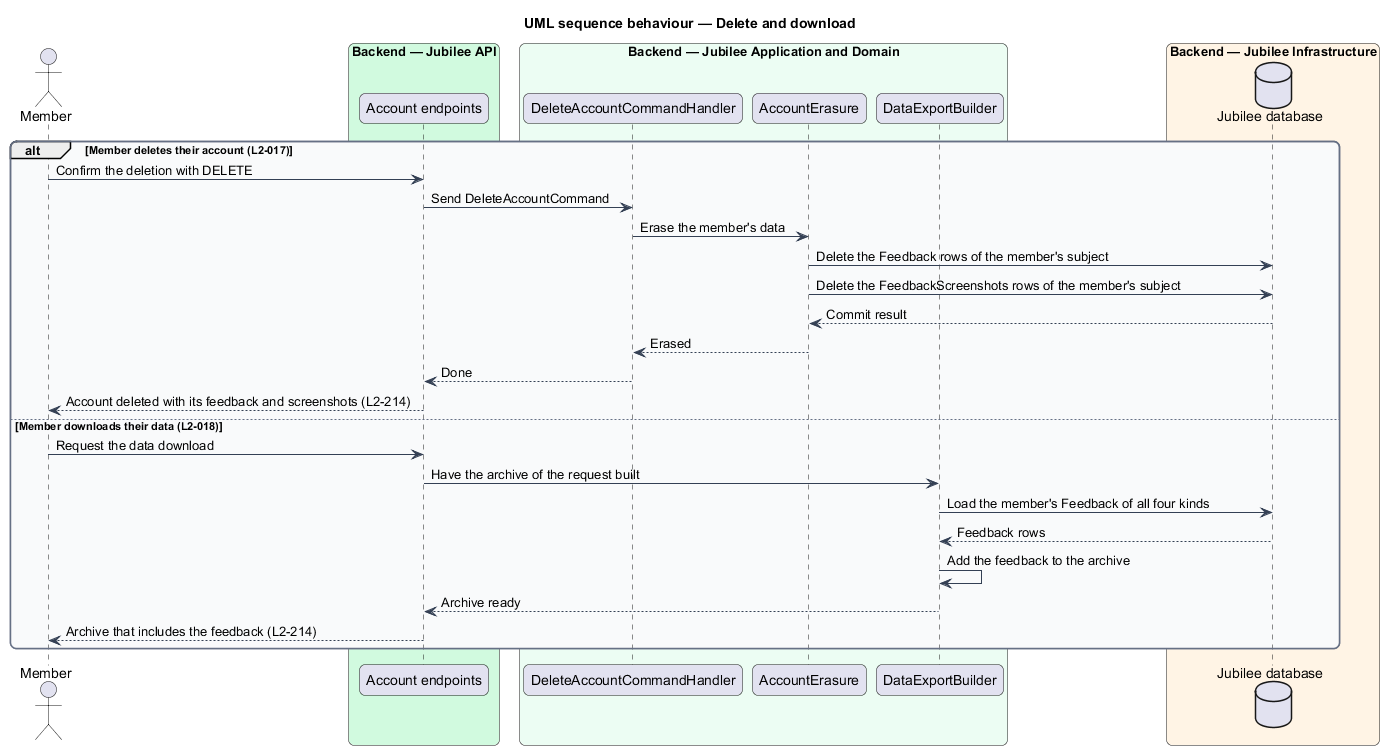

The diagram above was rendered by PlantUML. Its source (embedded in the PNG):
@startuml
title UML sequence behaviour — Delete and download
skinparam backgroundColor #FFFFFF
skinparam shadowing false
skinparam roundcorner 12
skinparam defaultFontName Arial
skinparam ArrowColor #344054
skinparam rectangle {
  BorderColor #344054
  FontColor #101828
}
skinparam package {
  BorderColor #667085
  FontColor #101828
  BackgroundColor #F9FAFB
}
actor "Member" as actor
box "Backend — Jubilee API" #D1FADF
  participant "Account endpoints" as controller
end box
box "Backend — Jubilee Application and Domain" #ECFDF3
  participant "DeleteAccountCommandHandler" as delete
  participant "AccountErasure" as erasure
  participant "DataExportBuilder" as export
end box
box "Backend — Jubilee Infrastructure" #FFF4E5
  database "Jubilee database" as db
end box
alt Member deletes their account (L2-017)
  actor -> controller : Confirm the deletion with DELETE
  controller -> delete : Send DeleteAccountCommand
  delete -> erasure : Erase the member's data
  erasure -> db : Delete the Feedback rows of the member's subject
  erasure -> db : Delete the FeedbackScreenshots rows of the member's subject
  db --> erasure : Commit result
  erasure --> delete : Erased
  delete --> controller : Done
  controller --> actor : Account deleted with its feedback and screenshots (L2-214)
else Member downloads their data (L2-018)
  actor -> controller : Request the data download
  controller -> export : Have the archive of the request built
  export -> db : Load the member's Feedback of all four kinds
  db --> export : Feedback rows
  export -> export : Add the feedback to the archive
  export --> controller : Archive ready
  controller --> actor : Archive that includes the feedback (L2-214)
end
@enduml